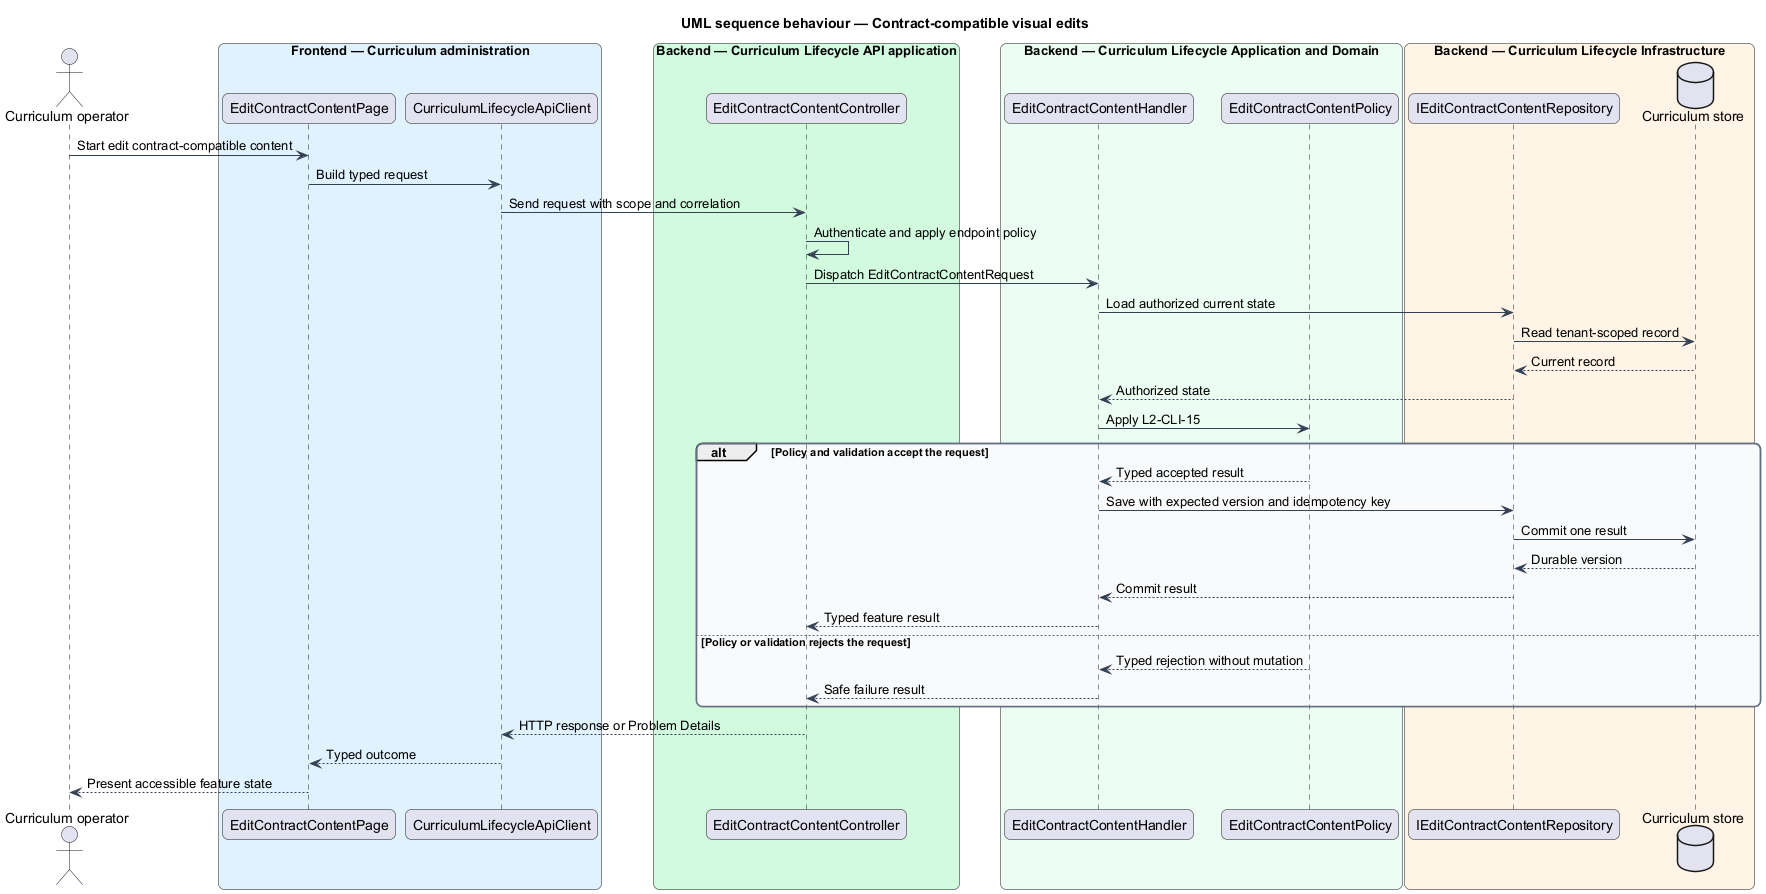

The diagram above was rendered by PlantUML. Its source (embedded in the PNG):
@startuml
title UML sequence behaviour — Contract-compatible visual edits
skinparam backgroundColor #FFFFFF
skinparam shadowing false
skinparam roundcorner 12
skinparam defaultFontName Arial
skinparam ArrowColor #344054
skinparam rectangle {
  BorderColor #344054
  FontColor #101828
}
skinparam package {
  BorderColor #667085
  FontColor #101828
  BackgroundColor #F9FAFB
}
actor "Curriculum operator" as actor
box "Frontend — Curriculum administration" #E0F2FE
  participant "EditContractContentPage" as entry
  participant "CurriculumLifecycleApiClient" as client
end box
box "Backend — Curriculum Lifecycle API application" #D1FADF
  participant "EditContractContentController" as controller
end box
box "Backend — Curriculum Lifecycle Application and Domain" #ECFDF3
  participant "EditContractContentHandler" as handler
  participant "EditContractContentPolicy" as policy
end box
box "Backend — Curriculum Lifecycle Infrastructure" #FFF4E5
  participant "IEditContractContentRepository" as repository
  database "Curriculum store" as store
end box
actor -> entry : Start edit contract-compatible content
entry -> client : Build typed request
client -> controller : Send request with scope and correlation
controller -> controller : Authenticate and apply endpoint policy
controller -> handler : Dispatch EditContractContentRequest
handler -> repository : Load authorized current state
repository -> store : Read tenant-scoped record
store --> repository : Current record
repository --> handler : Authorized state
handler -> policy : Apply L2-CLI-15
alt Policy and validation accept the request
  policy --> handler : Typed accepted result
  handler -> repository : Save with expected version and idempotency key
  repository -> store : Commit one result
  store --> repository : Durable version
  repository --> handler : Commit result
  handler --> controller : Typed feature result
else Policy or validation rejects the request
  policy --> handler : Typed rejection without mutation
  handler --> controller : Safe failure result
end
controller --> client : HTTP response or Problem Details
client --> entry : Typed outcome
entry --> actor : Present accessible feature state
@enduml